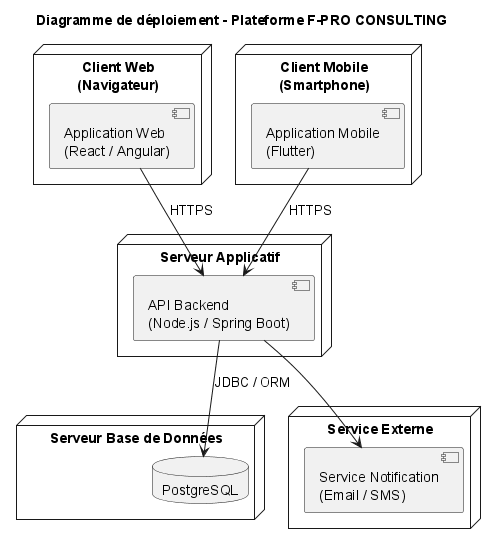

The diagram above was rendered by PlantUML. Its source (embedded in the PNG):
@startuml deploiement
title Diagramme de déploiement - Plateforme F-PRO CONSULTING

node "Client Web\n(Navigateur)" {
  component "Application Web\n(React / Angular)"
}

node "Client Mobile\n(Smartphone)" {
  component "Application Mobile\n(Flutter)"
}

node "Serveur Applicatif" {
  component "API Backend\n(Node.js / Spring Boot)"
}

node "Serveur Base de Données" {
  database "PostgreSQL"
}

node "Service Externe" {
  component "Service Notification\n(Email / SMS)"
}

"Application Web\n(React / Angular)" --> "API Backend\n(Node.js / Spring Boot)" : HTTPS
"Application Mobile\n(Flutter)" --> "API Backend\n(Node.js / Spring Boot)" : HTTPS

"API Backend\n(Node.js / Spring Boot)" --> "PostgreSQL" : JDBC / ORM
"API Backend\n(Node.js / Spring Boot)" --> "Service Notification\n(Email / SMS)"

@enduml